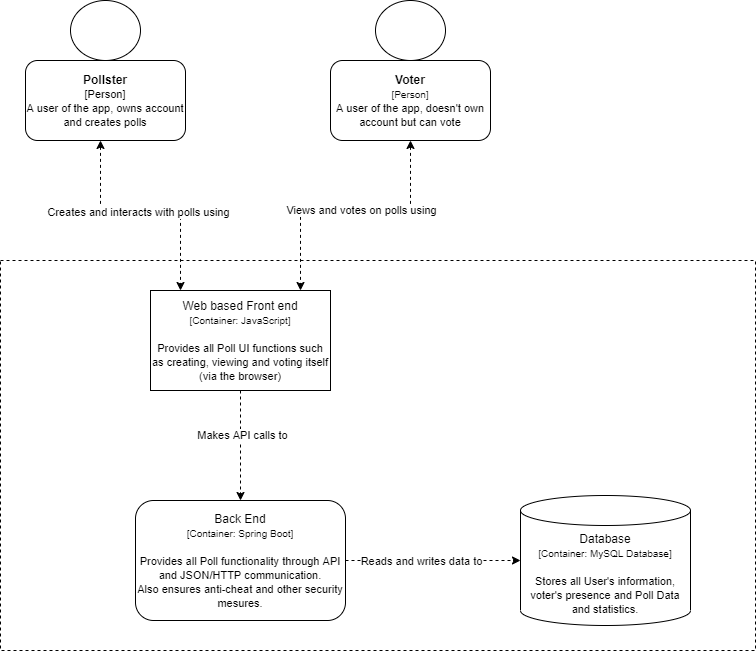

The diagram above was exported from draw.io. Its source (the exported page's mxGraphModel, read from the mxfile embedded in the PNG):
<mxGraphModel dx="1086" dy="966" grid="1" gridSize="10" guides="1" tooltips="1" connect="1" arrows="1" fold="1" page="1" pageScale="1" pageWidth="1920" pageHeight="1200" background="none" math="0" shadow="0">
  <root>
    <mxCell id="0" />
    <mxCell id="1" parent="0" />
    <mxCell id="bea88Sh7Coye5eV1eg-5-20" value="" style="rounded=0;whiteSpace=wrap;html=1;dashed=1;" parent="1" vertex="1">
      <mxGeometry x="470" y="350" width="755" height="390" as="geometry" />
    </mxCell>
    <mxCell id="bea88Sh7Coye5eV1eg-5-3" value="" style="ellipse;whiteSpace=wrap;html=1;" parent="1" vertex="1">
      <mxGeometry x="540" y="90" width="70" height="60" as="geometry" />
    </mxCell>
    <mxCell id="bea88Sh7Coye5eV1eg-5-4" value="&lt;b&gt;Pollster&lt;br style=&quot;font-size: 10px&quot;&gt;&lt;/b&gt;&lt;font style=&quot;font-size: 11px&quot;&gt;[Person]&lt;br&gt;A user of the app, owns account and creates polls&lt;/font&gt;" style="rounded=1;whiteSpace=wrap;html=1;" parent="1" vertex="1">
      <mxGeometry x="495" y="150" width="160" height="80" as="geometry" />
    </mxCell>
    <mxCell id="bea88Sh7Coye5eV1eg-5-5" value="" style="ellipse;whiteSpace=wrap;html=1;" parent="1" vertex="1">
      <mxGeometry x="845" y="90" width="70" height="60" as="geometry" />
    </mxCell>
    <mxCell id="bea88Sh7Coye5eV1eg-5-6" value="&lt;b&gt;Voter&lt;/b&gt;&lt;br&gt;&lt;font style=&quot;font-size: 10px&quot;&gt;[Person]&lt;br&gt;&lt;/font&gt;&lt;font style=&quot;font-size: 11px&quot;&gt;A user of the app, doesn't own account but can vote&lt;/font&gt;" style="rounded=1;whiteSpace=wrap;html=1;" parent="1" vertex="1">
      <mxGeometry x="800" y="150" width="160" height="80" as="geometry" />
    </mxCell>
    <mxCell id="bea88Sh7Coye5eV1eg-5-17" style="edgeStyle=orthogonalEdgeStyle;rounded=0;orthogonalLoop=1;jettySize=auto;html=1;startArrow=none;startFill=0;dashed=1;" parent="1" source="bea88Sh7Coye5eV1eg-5-8" target="bea88Sh7Coye5eV1eg-5-14" edge="1">
      <mxGeometry relative="1" as="geometry" />
    </mxCell>
    <mxCell id="bea88Sh7Coye5eV1eg-5-18" value="Makes API calls to" style="edgeLabel;html=1;align=center;verticalAlign=middle;resizable=0;points=[];" parent="bea88Sh7Coye5eV1eg-5-17" vertex="1" connectable="0">
      <mxGeometry x="-0.203" y="1" relative="1" as="geometry">
        <mxPoint as="offset" />
      </mxGeometry>
    </mxCell>
    <mxCell id="bea88Sh7Coye5eV1eg-5-8" value="Web based Front end&lt;br&gt;&lt;font style=&quot;font-size: 10px&quot;&gt;[Container: JavaScript]&lt;br&gt;&lt;/font&gt;&lt;br&gt;&lt;font style=&quot;font-size: 11px&quot;&gt;Provides all Poll UI functions such as creating, viewing and voting itself&lt;br&gt;&lt;/font&gt;&lt;font style=&quot;font-size: 11px&quot;&gt;(via the browser)&lt;/font&gt;" style="rounded=0;whiteSpace=wrap;html=1;" parent="1" vertex="1">
      <mxGeometry x="620" y="380" width="180" height="100" as="geometry" />
    </mxCell>
    <mxCell id="bea88Sh7Coye5eV1eg-5-9" style="edgeStyle=orthogonalEdgeStyle;rounded=0;orthogonalLoop=1;jettySize=auto;html=1;dashed=1;startArrow=classic;startFill=1;" parent="1" source="bea88Sh7Coye5eV1eg-5-6" target="bea88Sh7Coye5eV1eg-5-8" edge="1">
      <mxGeometry relative="1" as="geometry">
        <Array as="points">
          <mxPoint x="880" y="300" />
          <mxPoint x="770" y="300" />
        </Array>
        <mxPoint x="880" y="230" as="sourcePoint" />
        <mxPoint x="770" y="380" as="targetPoint" />
      </mxGeometry>
    </mxCell>
    <mxCell id="bea88Sh7Coye5eV1eg-5-10" value="Views and votes on polls using" style="edgeLabel;html=1;align=center;verticalAlign=middle;resizable=0;points=[];" parent="bea88Sh7Coye5eV1eg-5-9" vertex="1" connectable="0">
      <mxGeometry x="0.2902" y="-1" relative="1" as="geometry">
        <mxPoint x="48" as="offset" />
      </mxGeometry>
    </mxCell>
    <mxCell id="bea88Sh7Coye5eV1eg-5-11" style="edgeStyle=orthogonalEdgeStyle;rounded=0;orthogonalLoop=1;jettySize=auto;html=1;dashed=1;startArrow=classic;startFill=1;" parent="1" source="bea88Sh7Coye5eV1eg-5-4" target="bea88Sh7Coye5eV1eg-5-8" edge="1">
      <mxGeometry relative="1" as="geometry">
        <Array as="points">
          <mxPoint x="570" y="300" />
          <mxPoint x="650" y="300" />
        </Array>
        <mxPoint x="530" y="230" as="sourcePoint" />
        <mxPoint x="650" y="420" as="targetPoint" />
      </mxGeometry>
    </mxCell>
    <mxCell id="bea88Sh7Coye5eV1eg-5-12" value="Creates and interacts with polls using" style="edgeLabel;html=1;align=center;verticalAlign=middle;resizable=0;points=[];" parent="bea88Sh7Coye5eV1eg-5-11" vertex="1" connectable="0">
      <mxGeometry x="0.1168" y="-1" relative="1" as="geometry">
        <mxPoint x="-21" as="offset" />
      </mxGeometry>
    </mxCell>
    <mxCell id="bea88Sh7Coye5eV1eg-5-16" style="edgeStyle=orthogonalEdgeStyle;rounded=0;orthogonalLoop=1;jettySize=auto;html=1;startArrow=none;startFill=0;dashed=1;" parent="1" source="bea88Sh7Coye5eV1eg-5-14" target="bea88Sh7Coye5eV1eg-5-15" edge="1">
      <mxGeometry relative="1" as="geometry" />
    </mxCell>
    <mxCell id="bea88Sh7Coye5eV1eg-5-19" value="Reads and writes data to" style="edgeLabel;html=1;align=center;verticalAlign=middle;resizable=0;points=[];" parent="bea88Sh7Coye5eV1eg-5-16" vertex="1" connectable="0">
      <mxGeometry x="-0.259" y="-2" relative="1" as="geometry">
        <mxPoint x="10" y="-2" as="offset" />
      </mxGeometry>
    </mxCell>
    <mxCell id="bea88Sh7Coye5eV1eg-5-14" value="Back End&lt;br&gt;&lt;font style=&quot;font-size: 10px&quot;&gt;[Container: Spring Boot]&lt;br&gt;&lt;/font&gt;&lt;br&gt;&lt;font style=&quot;font-size: 11px&quot;&gt;Provides all Poll functionality through API and JSON/HTTP communication.&lt;br&gt;&lt;/font&gt;&lt;font style=&quot;font-size: 11px&quot;&gt;Also ensures anti-cheat and other security mesures.&lt;/font&gt;" style="rounded=1;whiteSpace=wrap;html=1;" parent="1" vertex="1">
      <mxGeometry x="605" y="590" width="210" height="120" as="geometry" />
    </mxCell>
    <mxCell id="bea88Sh7Coye5eV1eg-5-15" value="Database&lt;br&gt;&lt;font style=&quot;font-size: 10px&quot;&gt;[Container: MySQL Database]&lt;br&gt;&lt;/font&gt;&lt;br&gt;&lt;font style=&quot;font-size: 11px&quot;&gt;Stores all User's information, voter's presence and Poll Data and statistics.&lt;/font&gt;" style="shape=cylinder3;whiteSpace=wrap;html=1;boundedLbl=1;backgroundOutline=1;size=15;" parent="1" vertex="1">
      <mxGeometry x="990" y="585" width="170" height="130" as="geometry" />
    </mxCell>
  </root>
</mxGraphModel>